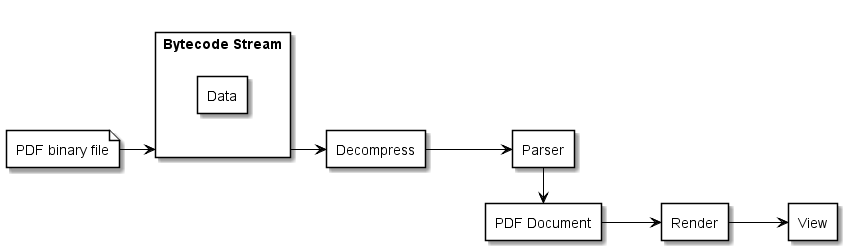

The diagram above was rendered by PlantUML. Its source (embedded in the PNG):
@startuml
skinparam classAttributeIconSize 0
skinparam class {
    BackgroundColor White
    BorderColor Black
    ArrowColor Black
}

skinparam StereotypeC {
    BackgroundColor White
}

skinparam FileBackgroundColor White

skinparam RectangleBackgroundColor White

left to right direction

file "PDF binary file" as pb

rectangle "Bytecode Stream" as bs {
    rectangle "Data" as data
}

rectangle "Decompress" as d

rectangle "Parser" as parser

rectangle "PDF Document" as doc

rectangle "Render" as render

rectangle "View" as view

pb --> bs
bs --> d
d --> parser
parser -> doc
doc --> render
render --> view

@enduml